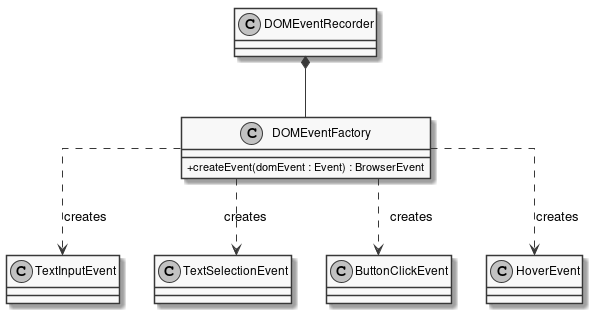

The diagram above was rendered by PlantUML. Its source (embedded in the PNG):
@startuml
skinparam linetype ortho
skinparam monochrome true
skinparam classAttributeIconSize 0
class DOMEventFactory {
	+ createEvent(domEvent : Event) : BrowserEvent
}
DOMEventRecorder *-- DOMEventFactory
DOMEventFactory .DOWN.> TextInputEvent : creates
DOMEventFactory .DOWN.> TextSelectionEvent : creates
DOMEventFactory .DOWN.> ButtonClickEvent : creates
DOMEventFactory .DOWN.> HoverEvent : creates
@enduml